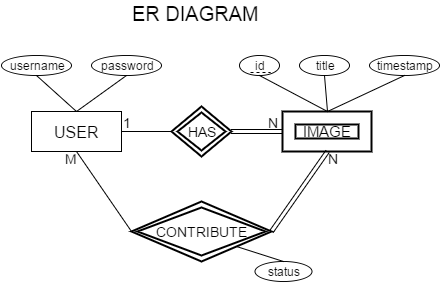

The diagram above was exported from draw.io. Its source (the exported page's mxGraphModel, read from the mxfile embedded in the PNG):
<mxGraphModel dx="880" dy="468" grid="1" gridSize="10" guides="1" tooltips="1" connect="1" arrows="1" fold="1" page="1" pageScale="1" pageWidth="826" pageHeight="1169" background="#ffffff" math="0">
  <root>
    <mxCell id="0" />
    <mxCell id="1" parent="0" />
    <mxCell id="2" value="USER" style="html=1;fontSize=16;" vertex="1" parent="1">
      <mxGeometry x="220" y="200" width="90" height="40" as="geometry" />
    </mxCell>
    <mxCell id="3" value="HAS" style="shape=rhombus;double=1;strokeWidth=2;fontSize=14;perimeter=rhombusPerimeter;whiteSpace=wrap;html=1;" vertex="1" parent="1">
      <mxGeometry x="360" y="195" width="60" height="50" as="geometry" />
    </mxCell>
    <mxCell id="4" style="edgeStyle=orthogonalEdgeStyle;rounded=0;html=1;exitX=0;exitY=0.5;entryX=1;entryY=0.5;jettySize=auto;orthogonalLoop=1;endArrow=none;endFill=0;" edge="1" source="3" target="2" parent="1">
      <mxGeometry x="310" y="220" as="geometry" />
    </mxCell>
    <mxCell id="5" style="edgeStyle=orthogonalEdgeStyle;rounded=0;html=1;exitX=1;exitY=0.5;entryX=0;entryY=0.5;endArrow=none;endFill=0;jettySize=auto;orthogonalLoop=1;shape=link;" edge="1" source="3" parent="1">
      <mxGeometry x="420" y="220" as="geometry">
        <mxPoint x="471" y="220" as="targetPoint" />
      </mxGeometry>
    </mxCell>
    <mxCell id="6" value="IMAGE" style="shape=ext;strokeWidth=2;margin=10;double=1;whiteSpace=wrap;html=1;fontSize=15;" vertex="1" parent="1">
      <mxGeometry x="471" y="200" width="89" height="40" as="geometry" />
    </mxCell>
    <mxCell id="7" value="CONTRIBUTE" style="shape=rhombus;double=1;strokeWidth=2;fontSize=14;perimeter=rhombusPerimeter;whiteSpace=wrap;html=1;" vertex="1" parent="1">
      <mxGeometry x="320" y="290" width="140" height="60" as="geometry" />
    </mxCell>
    <mxCell id="8" style="rounded=0;html=1;exitX=0.5;exitY=1;entryX=0;entryY=0.5;endArrow=none;endFill=0;jettySize=auto;orthogonalLoop=1;fontSize=14;" edge="1" source="2" target="7" parent="1">
      <mxGeometry x="265" y="240" as="geometry" />
    </mxCell>
    <mxCell id="9" style="edgeStyle=none;rounded=0;html=1;exitX=1;exitY=0.5;entryX=0.5;entryY=1;endArrow=none;endFill=0;jettySize=auto;orthogonalLoop=1;fontSize=14;shape=link;" edge="1" source="7" target="6" parent="1">
      <mxGeometry x="460" y="240" as="geometry" />
    </mxCell>
    <mxCell id="10" value="1" style="text;html=1;resizable=0;points=[];autosize=1;align=left;verticalAlign=top;spacingTop=-4;fontSize=14;" vertex="1" parent="1">
      <mxGeometry x="310" y="203" width="20" height="20" as="geometry" />
    </mxCell>
    <mxCell id="11" value="N" style="text;html=1;resizable=0;points=[];autosize=1;align=left;verticalAlign=top;spacingTop=-4;fontSize=14;" vertex="1" parent="1">
      <mxGeometry x="455" y="203" width="30" height="20" as="geometry" />
    </mxCell>
    <mxCell id="12" value="N" style="text;html=1;resizable=0;points=[];autosize=1;align=left;verticalAlign=top;spacingTop=-4;fontSize=14;" vertex="1" parent="1">
      <mxGeometry x="515" y="239" width="30" height="20" as="geometry" />
    </mxCell>
    <mxCell id="13" value="M" style="text;html=1;resizable=0;points=[];autosize=1;align=left;verticalAlign=top;spacingTop=-4;fontSize=14;" vertex="1" parent="1">
      <mxGeometry x="252" y="239" width="30" height="20" as="geometry" />
    </mxCell>
    <mxCell id="14" value="username" style="ellipse;whiteSpace=wrap;html=1;fontSize=12;" vertex="1" parent="1">
      <mxGeometry x="190" y="144" width="70" height="20" as="geometry" />
    </mxCell>
    <mxCell id="15" value="password" style="ellipse;whiteSpace=wrap;html=1;fontSize=12;" vertex="1" parent="1">
      <mxGeometry x="280" y="144" width="70" height="20" as="geometry" />
    </mxCell>
    <mxCell id="16" style="edgeStyle=none;rounded=0;html=1;exitX=0.5;exitY=0;entryX=0.5;entryY=1;endArrow=none;endFill=0;jettySize=auto;orthogonalLoop=1;fontSize=12;" edge="1" source="2" target="14" parent="1">
      <mxGeometry x="225" y="164" as="geometry" />
    </mxCell>
    <mxCell id="17" style="edgeStyle=none;rounded=0;html=1;exitX=0.5;exitY=0;entryX=0.5;entryY=1;endArrow=none;endFill=0;jettySize=auto;orthogonalLoop=1;fontSize=12;" edge="1" source="2" target="15" parent="1">
      <mxGeometry x="265" y="164" as="geometry" />
    </mxCell>
    <mxCell id="18" value="title" style="ellipse;whiteSpace=wrap;html=1;fontSize=12;" vertex="1" parent="1">
      <mxGeometry x="488" y="144" width="50" height="20" as="geometry" />
    </mxCell>
    <mxCell id="19" value="timestamp" style="ellipse;whiteSpace=wrap;html=1;fontSize=12;" vertex="1" parent="1">
      <mxGeometry x="558" y="144" width="70" height="20" as="geometry" />
    </mxCell>
    <mxCell id="20" value="id" style="ellipse;whiteSpace=wrap;html=1;fontSize=12;" vertex="1" parent="1">
      <mxGeometry x="428" y="144" width="40" height="20" as="geometry" />
    </mxCell>
    <mxCell id="21" style="edgeStyle=none;rounded=0;html=1;exitX=0.5;exitY=0;entryX=0.5;entryY=1;endArrow=none;endFill=0;jettySize=auto;orthogonalLoop=1;fontSize=12;" edge="1" source="6" target="20" parent="1">
      <mxGeometry x="448" y="164" as="geometry" />
    </mxCell>
    <mxCell id="22" style="edgeStyle=none;rounded=0;html=1;exitX=0.5;exitY=0;entryX=0.5;entryY=1;endArrow=none;endFill=0;jettySize=auto;orthogonalLoop=1;fontSize=12;" edge="1" source="6" target="18" parent="1">
      <mxGeometry x="513" y="164" as="geometry" />
    </mxCell>
    <mxCell id="23" style="edgeStyle=none;rounded=0;html=1;exitX=0.5;exitY=0;entryX=0.5;entryY=1;endArrow=none;endFill=0;jettySize=auto;orthogonalLoop=1;fontSize=12;" edge="1" source="6" target="19" parent="1">
      <mxGeometry x="516" y="164" as="geometry" />
    </mxCell>
    <mxCell id="24" value="" style="line;html=1;strokeWidth=1;fillColor=none;align=left;verticalAlign=middle;spacingTop=-1;spacingLeft=3;spacingRight=3;rotatable=0;labelPosition=right;points=[];portConstraint=eastwest;fontSize=12;dashed=1;" vertex="1" parent="1">
      <mxGeometry x="439" y="156" width="20" height="10" as="geometry" />
    </mxCell>
    <mxCell id="25" value="status" style="ellipse;whiteSpace=wrap;html=1;fontSize=12;" vertex="1" parent="1">
      <mxGeometry x="443" y="350" width="57" height="20" as="geometry" />
    </mxCell>
    <mxCell id="26" style="edgeStyle=none;rounded=0;html=1;exitX=1;exitY=1;entryX=0.5;entryY=0;endArrow=none;endFill=0;jettySize=auto;orthogonalLoop=1;fontSize=12;" edge="1" source="7" target="25" parent="1">
      <mxGeometry x="425" y="335" as="geometry" />
    </mxCell>
    <mxCell id="27" value="ER DIAGRAM" style="text;html=1;resizable=0;points=[];autosize=1;align=left;verticalAlign=top;spacingTop=-4;fontSize=20;" vertex="1" parent="1">
      <mxGeometry x="319" y="90" width="140" height="30" as="geometry" />
    </mxCell>
  </root>
</mxGraphModel>